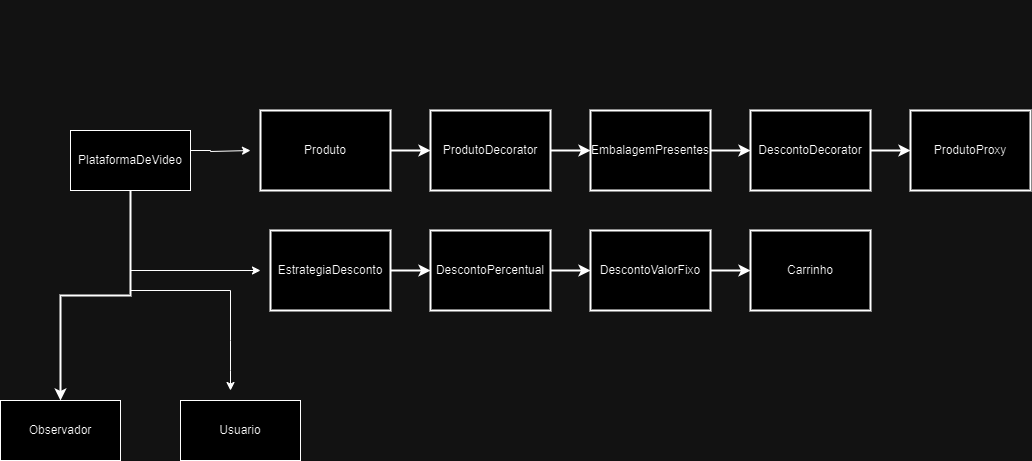

The diagram above was exported from draw.io. Its source (the exported page's mxGraphModel, read from the mxfile embedded in the PNG):
<mxGraphModel dx="1707" dy="460" grid="1" gridSize="10" guides="1" tooltips="1" connect="1" arrows="1" fold="1" page="1" pageScale="1" pageWidth="827" pageHeight="1169" math="0" shadow="0">
  <root>
    <mxCell id="0" />
    <mxCell id="1" parent="0" />
    <mxCell id="AuY9zXiZYTqmmsgL2UdL-3" value="&#10;  &#10;    &#10;      &#10;      &#10;      &#10;        &#10;      &#10;      &#10;        &#10;      &#10;      &#10;        &#10;      &#10;      &#10;        &#10;      &#10;      &#10;        &#10;      &#10;    &#10;  &#10;" style="text;whiteSpace=wrap;html=1;" vertex="1" parent="1">
      <mxGeometry x="180" y="30" width="510" height="340" as="geometry" />
    </mxCell>
    <mxCell id="AuY9zXiZYTqmmsgL2UdL-5" value="Produto" style="shape=rectangle;whiteSpace=wrap;html=1;strokeColor=#000000;fillColor=#ffffff;strokeWidth=2;" vertex="1" connectable="0" parent="1">
      <mxGeometry x="150" y="120" width="130" height="80" as="geometry" />
    </mxCell>
    <mxCell id="AuY9zXiZYTqmmsgL2UdL-6" value="ProdutoDecorator" style="shape=rectangle;whiteSpace=wrap;html=1;strokeColor=#000000;fillColor=#ffffff;strokeWidth=2;" vertex="1" connectable="0" parent="1">
      <mxGeometry x="320" y="120" width="120" height="80" as="geometry" />
    </mxCell>
    <mxCell id="AuY9zXiZYTqmmsgL2UdL-7" value="EmbalagemPresentes" style="shape=rectangle;whiteSpace=wrap;html=1;strokeColor=#000000;fillColor=#ffffff;strokeWidth=2;" vertex="1" connectable="0" parent="1">
      <mxGeometry x="480" y="120" width="120" height="80" as="geometry" />
    </mxCell>
    <mxCell id="AuY9zXiZYTqmmsgL2UdL-8" value="DescontoDecorator" style="shape=rectangle;whiteSpace=wrap;html=1;strokeColor=#000000;fillColor=#ffffff;strokeWidth=2;" vertex="1" connectable="0" parent="1">
      <mxGeometry x="640" y="120" width="120" height="80" as="geometry" />
    </mxCell>
    <mxCell id="AuY9zXiZYTqmmsgL2UdL-9" value="ProdutoProxy" style="shape=rectangle;whiteSpace=wrap;html=1;strokeColor=#000000;fillColor=#ffffff;strokeWidth=2;" vertex="1" connectable="0" parent="1">
      <mxGeometry x="800" y="120" width="120" height="80" as="geometry" />
    </mxCell>
    <mxCell id="AuY9zXiZYTqmmsgL2UdL-10" value="EstrategiaDesconto" style="shape=rectangle;whiteSpace=wrap;html=1;strokeColor=#000000;fillColor=#ffffff;strokeWidth=2;" vertex="1" connectable="0" parent="1">
      <mxGeometry x="160" y="240" width="120" height="80" as="geometry" />
    </mxCell>
    <mxCell id="AuY9zXiZYTqmmsgL2UdL-11" value="DescontoPercentual" style="shape=rectangle;whiteSpace=wrap;html=1;strokeColor=#000000;fillColor=#ffffff;strokeWidth=2;" vertex="1" connectable="0" parent="1">
      <mxGeometry x="320" y="240" width="120" height="80" as="geometry" />
    </mxCell>
    <mxCell id="AuY9zXiZYTqmmsgL2UdL-12" value="DescontoValorFixo" style="shape=rectangle;whiteSpace=wrap;html=1;strokeColor=#000000;fillColor=#ffffff;strokeWidth=2;" vertex="1" connectable="0" parent="1">
      <mxGeometry x="480" y="240" width="120" height="80" as="geometry" />
    </mxCell>
    <mxCell id="AuY9zXiZYTqmmsgL2UdL-13" value="Carrinho" style="shape=rectangle;whiteSpace=wrap;html=1;strokeColor=#000000;fillColor=#ffffff;strokeWidth=2;" vertex="1" connectable="0" parent="1">
      <mxGeometry x="640" y="240" width="120" height="80" as="geometry" />
    </mxCell>
    <mxCell id="AuY9zXiZYTqmmsgL2UdL-14" style="edgeStyle=orthogonalEdgeStyle;rounded=0;orthogonalLoop=1;jettySize=auto;html=1;strokeColor=#000000;strokeWidth=2;" edge="1" parent="1" source="AuY9zXiZYTqmmsgL2UdL-5" target="AuY9zXiZYTqmmsgL2UdL-6">
      <mxGeometry relative="1" as="geometry" />
    </mxCell>
    <mxCell id="AuY9zXiZYTqmmsgL2UdL-15" style="edgeStyle=orthogonalEdgeStyle;rounded=0;orthogonalLoop=1;jettySize=auto;html=1;strokeColor=#000000;strokeWidth=2;" edge="1" parent="1" source="AuY9zXiZYTqmmsgL2UdL-6" target="AuY9zXiZYTqmmsgL2UdL-7">
      <mxGeometry relative="1" as="geometry" />
    </mxCell>
    <mxCell id="AuY9zXiZYTqmmsgL2UdL-16" style="edgeStyle=orthogonalEdgeStyle;rounded=0;orthogonalLoop=1;jettySize=auto;html=1;strokeColor=#000000;strokeWidth=2;" edge="1" parent="1" source="AuY9zXiZYTqmmsgL2UdL-7" target="AuY9zXiZYTqmmsgL2UdL-8">
      <mxGeometry relative="1" as="geometry" />
    </mxCell>
    <mxCell id="AuY9zXiZYTqmmsgL2UdL-17" style="edgeStyle=orthogonalEdgeStyle;rounded=0;orthogonalLoop=1;jettySize=auto;html=1;strokeColor=#000000;strokeWidth=2;" edge="1" parent="1" source="AuY9zXiZYTqmmsgL2UdL-8" target="AuY9zXiZYTqmmsgL2UdL-9">
      <mxGeometry relative="1" as="geometry" />
    </mxCell>
    <mxCell id="AuY9zXiZYTqmmsgL2UdL-19" style="edgeStyle=orthogonalEdgeStyle;rounded=0;orthogonalLoop=1;jettySize=auto;html=1;strokeColor=#000000;strokeWidth=2;" edge="1" parent="1" source="AuY9zXiZYTqmmsgL2UdL-10" target="AuY9zXiZYTqmmsgL2UdL-11">
      <mxGeometry relative="1" as="geometry" />
    </mxCell>
    <mxCell id="AuY9zXiZYTqmmsgL2UdL-20" style="edgeStyle=orthogonalEdgeStyle;rounded=0;orthogonalLoop=1;jettySize=auto;html=1;strokeColor=#000000;strokeWidth=2;" edge="1" parent="1" source="AuY9zXiZYTqmmsgL2UdL-11" target="AuY9zXiZYTqmmsgL2UdL-12">
      <mxGeometry relative="1" as="geometry" />
    </mxCell>
    <mxCell id="AuY9zXiZYTqmmsgL2UdL-21" style="edgeStyle=orthogonalEdgeStyle;rounded=0;orthogonalLoop=1;jettySize=auto;html=1;strokeColor=#000000;strokeWidth=2;" edge="1" parent="1" source="AuY9zXiZYTqmmsgL2UdL-12" target="AuY9zXiZYTqmmsgL2UdL-13">
      <mxGeometry relative="1" as="geometry" />
    </mxCell>
    <mxCell id="AuY9zXiZYTqmmsgL2UdL-28" style="edgeStyle=orthogonalEdgeStyle;rounded=0;orthogonalLoop=1;jettySize=auto;html=1;exitX=1;exitY=0.5;exitDx=0;exitDy=0;" edge="1" parent="1" source="AuY9zXiZYTqmmsgL2UdL-22">
      <mxGeometry relative="1" as="geometry">
        <mxPoint x="140" y="160" as="targetPoint" />
        <Array as="points">
          <mxPoint x="80" y="160" />
          <mxPoint x="100" y="160" />
          <mxPoint x="100" y="161" />
        </Array>
      </mxGeometry>
    </mxCell>
    <mxCell id="AuY9zXiZYTqmmsgL2UdL-22" value="&#10;  &#10;    &#10;      &#10;      &#10;      &#10;        &#10;      &#10;      &#10;        &#10;      &#10;      &#10;        &#10;      &#10;      &#10;        &#10;      &#10;      &#10;        &#10;      &#10;    &#10;  &#10;" style="text;whiteSpace=wrap;html=1;" vertex="1" parent="1">
      <mxGeometry x="50" y="10" width="30" height="340" as="geometry" />
    </mxCell>
    <mxCell id="AuY9zXiZYTqmmsgL2UdL-23" value="PlataformaDeVideo" style="rounded=0;whiteSpace=wrap;html=1;strokeColor=#000000;fillColor=#FFFFFF;" vertex="1" connectable="0" parent="1">
      <mxGeometry x="-40" y="140" width="120" height="60" as="geometry" />
    </mxCell>
    <mxCell id="AuY9zXiZYTqmmsgL2UdL-24" value="Observador" style="rounded=0;whiteSpace=wrap;html=1;strokeColor=#000000;fillColor=#FFFFFF;" vertex="1" connectable="0" parent="1">
      <mxGeometry x="-110" y="410" width="120" height="60" as="geometry" />
    </mxCell>
    <mxCell id="AuY9zXiZYTqmmsgL2UdL-25" value="Usuario" style="rounded=0;whiteSpace=wrap;html=1;strokeColor=#000000;fillColor=#FFFFFF;" vertex="1" connectable="0" parent="1">
      <mxGeometry x="70" y="410" width="120" height="60" as="geometry" />
    </mxCell>
    <mxCell id="AuY9zXiZYTqmmsgL2UdL-26" style="edgeStyle=orthogonalEdgeStyle;rounded=0;orthogonalLoop=1;jettySize=auto;exitX=0.5;exitY=1;entryX=0.5;entryY=0;strokeColor=#000000;strokeWidth=2;fillColor=#FFFFFF;" edge="1" parent="1" source="AuY9zXiZYTqmmsgL2UdL-23" target="AuY9zXiZYTqmmsgL2UdL-24">
      <mxGeometry relative="1" as="geometry" />
    </mxCell>
    <mxCell id="AuY9zXiZYTqmmsgL2UdL-31" value="" style="endArrow=classic;html=1;rounded=0;" edge="1" parent="1">
      <mxGeometry width="50" height="50" relative="1" as="geometry">
        <mxPoint x="20" y="280" as="sourcePoint" />
        <mxPoint x="150" y="280" as="targetPoint" />
      </mxGeometry>
    </mxCell>
    <mxCell id="AuY9zXiZYTqmmsgL2UdL-34" value="" style="endArrow=classic;html=1;rounded=0;" edge="1" parent="1">
      <mxGeometry width="50" height="50" relative="1" as="geometry">
        <mxPoint x="20" y="300" as="sourcePoint" />
        <mxPoint x="120" y="400" as="targetPoint" />
        <Array as="points">
          <mxPoint x="120" y="300" />
          <mxPoint x="120" y="350" />
          <mxPoint x="120" y="380" />
        </Array>
      </mxGeometry>
    </mxCell>
  </root>
</mxGraphModel>